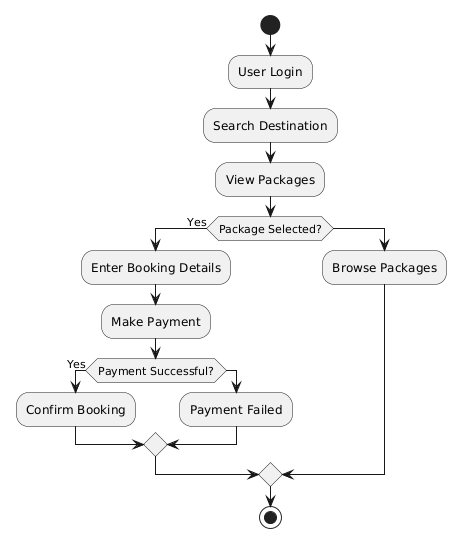

The diagram above was rendered by PlantUML. Its source (embedded in the PNG):
@startuml
start

:User Login;

:Search Destination;

:View Packages;

if (Package Selected?) then (Yes)

:Enter Booking Details;

:Make Payment;

if (Payment Successful?) then (Yes)

:Confirm Booking;

else

:Payment Failed;

endif

else

:Browse Packages;

endif

stop
@enduml